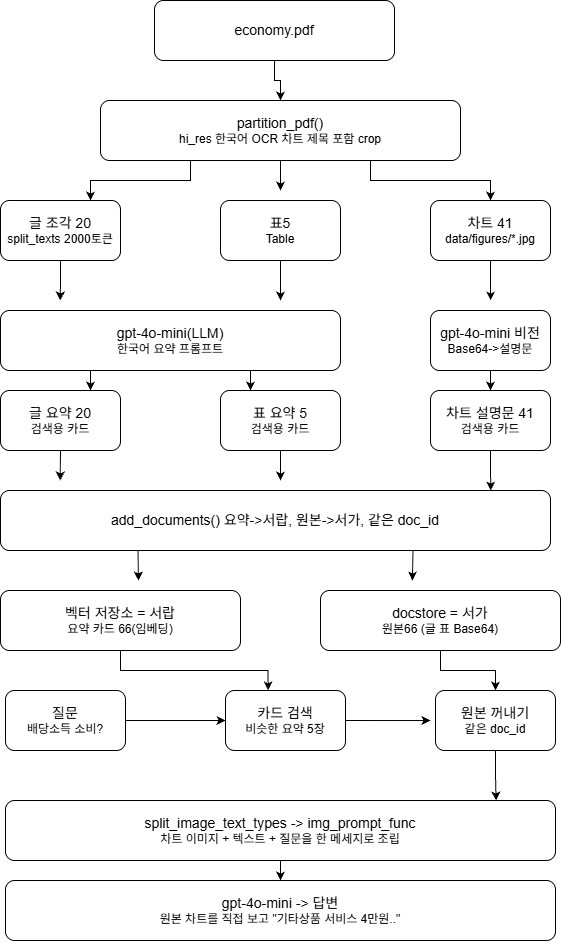

The diagram above was exported from draw.io. Its source (the exported page's mxGraphModel, read from the mxfile embedded in the PNG):
<mxGraphModel dx="1552" dy="1054" grid="1" gridSize="10" guides="1" tooltips="1" connect="1" arrows="1" fold="1" page="1" pageScale="1" pageWidth="827" pageHeight="1169" math="0" shadow="0">
  <root>
    <mxCell id="0" />
    <mxCell id="1" parent="0" />
    <mxCell id="822K0-vte9fKJ0EZe15w-6" edge="1" parent="1" source="822K0-vte9fKJ0EZe15w-1" style="edgeStyle=orthogonalEdgeStyle;rounded=0;orthogonalLoop=1;jettySize=auto;html=1;defaultLabelBackgroundColor=page;" target="822K0-vte9fKJ0EZe15w-2" value="">
      <mxGeometry relative="1" as="geometry" />
    </mxCell>
    <mxCell id="822K0-vte9fKJ0EZe15w-1" parent="1" style="rounded=1;whiteSpace=wrap;html=1;roundedPerimeter=1;" value="&lt;font style=&quot;font-size: 14px;&quot;&gt;economy.pdf&lt;/font&gt;" vertex="1">
      <mxGeometry height="60" width="240" x="294" y="60" as="geometry" />
    </mxCell>
    <mxCell id="822K0-vte9fKJ0EZe15w-23" edge="1" parent="1" source="822K0-vte9fKJ0EZe15w-2" style="edgeStyle=orthogonalEdgeStyle;rounded=0;orthogonalLoop=1;jettySize=auto;html=1;exitX=0.25;exitY=1;exitDx=0;exitDy=0;entryX=0.75;entryY=0;entryDx=0;entryDy=0;defaultLabelBackgroundColor=page;" target="822K0-vte9fKJ0EZe15w-7">
      <mxGeometry relative="1" as="geometry" />
    </mxCell>
    <mxCell id="822K0-vte9fKJ0EZe15w-24" edge="1" parent="1" source="822K0-vte9fKJ0EZe15w-2" style="edgeStyle=orthogonalEdgeStyle;rounded=0;orthogonalLoop=1;jettySize=auto;html=1;exitX=0.5;exitY=1;exitDx=0;exitDy=0;defaultLabelBackgroundColor=page;">
      <mxGeometry relative="1" as="geometry">
        <mxPoint x="420.0000000000002" y="250" as="targetPoint" />
      </mxGeometry>
    </mxCell>
    <mxCell id="822K0-vte9fKJ0EZe15w-25" edge="1" parent="1" source="822K0-vte9fKJ0EZe15w-2" style="edgeStyle=orthogonalEdgeStyle;rounded=0;orthogonalLoop=1;jettySize=auto;html=1;exitX=0.75;exitY=1;exitDx=0;exitDy=0;entryX=0.5;entryY=0;entryDx=0;entryDy=0;defaultLabelBackgroundColor=page;" target="822K0-vte9fKJ0EZe15w-9">
      <mxGeometry relative="1" as="geometry" />
    </mxCell>
    <mxCell id="822K0-vte9fKJ0EZe15w-2" parent="1" style="rounded=1;whiteSpace=wrap;html=1;roundedPerimeter=1;" value="&lt;font style=&quot;font-size: 14px;&quot;&gt;partition_pdf()&lt;/font&gt;&lt;div&gt;&lt;font style=&quot;font-size: 12px;&quot;&gt;hi_res 한국어 OCR 차트 제목 포함 crop&lt;/font&gt;&lt;/div&gt;" vertex="1">
      <mxGeometry height="60" width="360" x="240" y="160" as="geometry" />
    </mxCell>
    <mxCell id="822K0-vte9fKJ0EZe15w-26" edge="1" parent="1" source="822K0-vte9fKJ0EZe15w-7" style="edgeStyle=orthogonalEdgeStyle;rounded=0;orthogonalLoop=1;jettySize=auto;html=1;exitX=0.5;exitY=1;exitDx=0;exitDy=0;defaultLabelBackgroundColor=page;">
      <mxGeometry relative="1" as="geometry">
        <mxPoint x="199.71014492753625" y="360" as="targetPoint" />
      </mxGeometry>
    </mxCell>
    <mxCell id="822K0-vte9fKJ0EZe15w-7" parent="1" style="rounded=1;whiteSpace=wrap;html=1;roundedPerimeter=1;" value="&lt;font style=&quot;font-size: 14px;&quot;&gt;글 조각 20&lt;/font&gt;&lt;div&gt;split_texts 2000토큰&lt;/div&gt;" vertex="1">
      <mxGeometry height="60" width="120" x="140" y="260" as="geometry" />
    </mxCell>
    <mxCell id="822K0-vte9fKJ0EZe15w-27" edge="1" parent="1" source="822K0-vte9fKJ0EZe15w-8" style="edgeStyle=orthogonalEdgeStyle;rounded=0;orthogonalLoop=1;jettySize=auto;html=1;exitX=0.5;exitY=1;exitDx=0;exitDy=0;defaultLabelBackgroundColor=page;">
      <mxGeometry relative="1" as="geometry">
        <mxPoint x="420.0000000000002" y="360" as="targetPoint" />
      </mxGeometry>
    </mxCell>
    <mxCell id="822K0-vte9fKJ0EZe15w-8" parent="1" style="rounded=1;whiteSpace=wrap;html=1;roundedPerimeter=1;" value="&lt;font style=&quot;font-size: 14px;&quot;&gt;표5&lt;/font&gt;&lt;div&gt;Table&lt;/div&gt;" vertex="1">
      <mxGeometry height="60" width="120" x="360" y="260" as="geometry" />
    </mxCell>
    <mxCell id="822K0-vte9fKJ0EZe15w-28" edge="1" parent="1" source="822K0-vte9fKJ0EZe15w-9" style="edgeStyle=orthogonalEdgeStyle;rounded=0;orthogonalLoop=1;jettySize=auto;html=1;exitX=0.5;exitY=1;exitDx=0;exitDy=0;defaultLabelBackgroundColor=page;">
      <mxGeometry relative="1" as="geometry">
        <mxPoint x="630.144927536232" y="360" as="targetPoint" />
      </mxGeometry>
    </mxCell>
    <mxCell id="822K0-vte9fKJ0EZe15w-9" parent="1" style="rounded=1;whiteSpace=wrap;html=1;roundedPerimeter=1;" value="&lt;div&gt;&lt;font style=&quot;font-size: 14px;&quot;&gt;차트 41&lt;/font&gt;&lt;/div&gt;&lt;div&gt;data/figures/*.jpg&lt;/div&gt;" vertex="1">
      <mxGeometry height="60" width="120" x="570" y="260" as="geometry" />
    </mxCell>
    <mxCell id="822K0-vte9fKJ0EZe15w-29" edge="1" parent="1" source="822K0-vte9fKJ0EZe15w-10" style="edgeStyle=orthogonalEdgeStyle;rounded=0;orthogonalLoop=1;jettySize=auto;html=1;exitX=0.25;exitY=1;exitDx=0;exitDy=0;entryX=0.75;entryY=0;entryDx=0;entryDy=0;defaultLabelBackgroundColor=page;" target="822K0-vte9fKJ0EZe15w-12">
      <mxGeometry relative="1" as="geometry" />
    </mxCell>
    <mxCell id="822K0-vte9fKJ0EZe15w-30" edge="1" parent="1" source="822K0-vte9fKJ0EZe15w-10" style="edgeStyle=orthogonalEdgeStyle;rounded=0;orthogonalLoop=1;jettySize=auto;html=1;exitX=0.75;exitY=1;exitDx=0;exitDy=0;entryX=0.25;entryY=0;entryDx=0;entryDy=0;defaultLabelBackgroundColor=page;" target="822K0-vte9fKJ0EZe15w-13">
      <mxGeometry relative="1" as="geometry" />
    </mxCell>
    <mxCell id="822K0-vte9fKJ0EZe15w-10" parent="1" style="rounded=1;whiteSpace=wrap;html=1;roundedPerimeter=1;" value="&lt;font style=&quot;font-size: 14px;&quot;&gt;gpt-4o-mini(LLM)&lt;/font&gt;&lt;div&gt;한국어 요약 프롬프트&lt;/div&gt;" vertex="1">
      <mxGeometry height="60" width="340" x="140" y="370" as="geometry" />
    </mxCell>
    <mxCell id="822K0-vte9fKJ0EZe15w-31" edge="1" parent="1" source="822K0-vte9fKJ0EZe15w-11" style="edgeStyle=orthogonalEdgeStyle;rounded=0;orthogonalLoop=1;jettySize=auto;html=1;exitX=0.5;exitY=1;exitDx=0;exitDy=0;entryX=0.5;entryY=0;entryDx=0;entryDy=0;defaultLabelBackgroundColor=page;" target="822K0-vte9fKJ0EZe15w-14">
      <mxGeometry relative="1" as="geometry" />
    </mxCell>
    <mxCell id="822K0-vte9fKJ0EZe15w-11" parent="1" style="rounded=1;whiteSpace=wrap;html=1;roundedPerimeter=1;" value="&lt;div&gt;&lt;font style=&quot;font-size: 14px;&quot;&gt;gpt-4o-mini 비전&lt;/font&gt;&lt;/div&gt;&lt;div&gt;Base64-&amp;gt;설명문&lt;/div&gt;" vertex="1">
      <mxGeometry height="60" width="120" x="570" y="370" as="geometry" />
    </mxCell>
    <mxCell id="822K0-vte9fKJ0EZe15w-32" edge="1" parent="1" source="822K0-vte9fKJ0EZe15w-12" style="edgeStyle=orthogonalEdgeStyle;rounded=0;orthogonalLoop=1;jettySize=auto;html=1;exitX=0.5;exitY=1;exitDx=0;exitDy=0;defaultLabelBackgroundColor=page;">
      <mxGeometry relative="1" as="geometry">
        <mxPoint x="199.71014492753625" y="540" as="targetPoint" />
      </mxGeometry>
    </mxCell>
    <mxCell id="822K0-vte9fKJ0EZe15w-12" parent="1" style="rounded=1;whiteSpace=wrap;html=1;roundedPerimeter=1;" value="&lt;font style=&quot;font-size: 14px;&quot;&gt;글 요약 20&lt;/font&gt;&lt;div&gt;검색용 카드&lt;/div&gt;" vertex="1">
      <mxGeometry height="60" width="120" x="140" y="450" as="geometry" />
    </mxCell>
    <mxCell id="822K0-vte9fKJ0EZe15w-33" edge="1" parent="1" source="822K0-vte9fKJ0EZe15w-13" style="edgeStyle=orthogonalEdgeStyle;rounded=0;orthogonalLoop=1;jettySize=auto;html=1;exitX=0.5;exitY=1;exitDx=0;exitDy=0;defaultLabelBackgroundColor=page;">
      <mxGeometry relative="1" as="geometry">
        <mxPoint x="420.0000000000002" y="540" as="targetPoint" />
      </mxGeometry>
    </mxCell>
    <mxCell id="822K0-vte9fKJ0EZe15w-13" parent="1" style="rounded=1;whiteSpace=wrap;html=1;roundedPerimeter=1;" value="&lt;font style=&quot;font-size: 14px;&quot;&gt;표 요약 5&lt;/font&gt;&lt;div&gt;&lt;div&gt;검색용 카드&lt;/div&gt;&lt;/div&gt;" vertex="1">
      <mxGeometry height="60" width="120" x="360" y="450" as="geometry" />
    </mxCell>
    <mxCell id="822K0-vte9fKJ0EZe15w-34" edge="1" parent="1" source="822K0-vte9fKJ0EZe15w-14" style="edgeStyle=orthogonalEdgeStyle;rounded=0;orthogonalLoop=1;jettySize=auto;html=1;exitX=0.5;exitY=1;exitDx=0;exitDy=0;entryX=0.897;entryY=-0.007;entryDx=0;entryDy=0;defaultLabelBackgroundColor=page;" target="822K0-vte9fKJ0EZe15w-15">
      <mxGeometry relative="1" as="geometry" />
    </mxCell>
    <mxCell id="822K0-vte9fKJ0EZe15w-14" parent="1" style="rounded=1;whiteSpace=wrap;html=1;roundedPerimeter=1;" value="&lt;font style=&quot;font-size: 14px;&quot;&gt;차트 설명문 41&lt;/font&gt;&lt;div&gt;&lt;div&gt;검색용 카드&lt;/div&gt;&lt;/div&gt;" vertex="1">
      <mxGeometry height="60" width="120" x="570" y="450" as="geometry" />
    </mxCell>
    <mxCell id="822K0-vte9fKJ0EZe15w-35" edge="1" parent="1" source="822K0-vte9fKJ0EZe15w-15" style="edgeStyle=orthogonalEdgeStyle;rounded=0;orthogonalLoop=1;jettySize=auto;html=1;exitX=0.25;exitY=1;exitDx=0;exitDy=0;defaultLabelBackgroundColor=page;">
      <mxGeometry relative="1" as="geometry">
        <mxPoint x="277.97101449275374" y="640" as="targetPoint" />
      </mxGeometry>
    </mxCell>
    <mxCell id="822K0-vte9fKJ0EZe15w-36" edge="1" parent="1" source="822K0-vte9fKJ0EZe15w-15" style="edgeStyle=orthogonalEdgeStyle;rounded=0;orthogonalLoop=1;jettySize=auto;html=1;exitX=0.75;exitY=1;exitDx=0;exitDy=0;defaultLabelBackgroundColor=page;">
      <mxGeometry relative="1" as="geometry">
        <mxPoint x="551.8840579710147" y="640" as="targetPoint" />
      </mxGeometry>
    </mxCell>
    <mxCell id="822K0-vte9fKJ0EZe15w-15" parent="1" style="rounded=1;whiteSpace=wrap;html=1;roundedPerimeter=1;" value="&lt;font style=&quot;font-size: 14px;&quot;&gt;add_documents() 요약-&amp;gt;서랍, 원본-&amp;gt;서가, 같은 doc_id&lt;/font&gt;" vertex="1">
      <mxGeometry height="60" width="550" x="140" y="550" as="geometry" />
    </mxCell>
    <mxCell id="822K0-vte9fKJ0EZe15w-37" edge="1" parent="1" source="822K0-vte9fKJ0EZe15w-16" style="edgeStyle=orthogonalEdgeStyle;rounded=0;orthogonalLoop=1;jettySize=auto;html=1;exitX=0.5;exitY=1;exitDx=0;exitDy=0;entryX=0.345;entryY=-0.036;entryDx=0;entryDy=0;defaultLabelBackgroundColor=page;" target="822K0-vte9fKJ0EZe15w-19">
      <mxGeometry relative="1" as="geometry" />
    </mxCell>
    <mxCell id="822K0-vte9fKJ0EZe15w-16" parent="1" style="rounded=1;whiteSpace=wrap;html=1;roundedPerimeter=1;" value="&lt;font style=&quot;font-size: 14px;&quot;&gt;벡터 저장소 = 서랍&lt;/font&gt;&lt;div&gt;요약 카드 66(임베딩)&lt;/div&gt;" vertex="1">
      <mxGeometry height="60" width="240" x="140" y="650" as="geometry" />
    </mxCell>
    <mxCell id="822K0-vte9fKJ0EZe15w-38" edge="1" parent="1" source="822K0-vte9fKJ0EZe15w-17" style="edgeStyle=orthogonalEdgeStyle;rounded=0;orthogonalLoop=1;jettySize=auto;html=1;exitX=0.5;exitY=1;exitDx=0;exitDy=0;entryX=0.5;entryY=0;entryDx=0;entryDy=0;defaultLabelBackgroundColor=page;" target="822K0-vte9fKJ0EZe15w-20">
      <mxGeometry relative="1" as="geometry" />
    </mxCell>
    <mxCell id="822K0-vte9fKJ0EZe15w-17" parent="1" style="rounded=1;whiteSpace=wrap;html=1;roundedPerimeter=1;" value="&lt;font style=&quot;font-size: 14px;&quot;&gt;docstore = 서가&lt;/font&gt;&lt;div&gt;원본66 (글 표 Base64)&lt;/div&gt;" vertex="1">
      <mxGeometry height="60" width="240" x="460" y="650" as="geometry" />
    </mxCell>
    <mxCell id="822K0-vte9fKJ0EZe15w-39" edge="1" parent="1" source="822K0-vte9fKJ0EZe15w-18" style="edgeStyle=orthogonalEdgeStyle;rounded=0;orthogonalLoop=1;jettySize=auto;html=1;exitX=1;exitY=0.5;exitDx=0;exitDy=0;entryX=0;entryY=0.5;entryDx=0;entryDy=0;defaultLabelBackgroundColor=page;" target="822K0-vte9fKJ0EZe15w-19">
      <mxGeometry relative="1" as="geometry" />
    </mxCell>
    <mxCell id="822K0-vte9fKJ0EZe15w-18" parent="1" style="rounded=1;whiteSpace=wrap;html=1;roundedPerimeter=1;" value="&lt;font style=&quot;font-size: 14px;&quot;&gt;질문&lt;/font&gt;&lt;div&gt;배당소득 소비?&lt;/div&gt;" vertex="1">
      <mxGeometry height="60" width="120" x="145" y="750" as="geometry" />
    </mxCell>
    <mxCell id="822K0-vte9fKJ0EZe15w-40" edge="1" parent="1" source="822K0-vte9fKJ0EZe15w-19" style="edgeStyle=orthogonalEdgeStyle;rounded=0;orthogonalLoop=1;jettySize=auto;html=1;exitX=1;exitY=0.5;exitDx=0;exitDy=0;defaultLabelBackgroundColor=page;">
      <mxGeometry relative="1" as="geometry">
        <mxPoint x="570.0000000000002" y="780.0434782608697" as="targetPoint" />
      </mxGeometry>
    </mxCell>
    <mxCell id="822K0-vte9fKJ0EZe15w-19" parent="1" style="rounded=1;whiteSpace=wrap;html=1;roundedPerimeter=1;" value="&lt;font style=&quot;font-size: 14px;&quot;&gt;카드 검색&lt;/font&gt;&lt;div&gt;비슷한 요약 5장&lt;/div&gt;" vertex="1">
      <mxGeometry height="60" width="120" x="365" y="750" as="geometry" />
    </mxCell>
    <mxCell id="822K0-vte9fKJ0EZe15w-41" edge="1" parent="1" source="822K0-vte9fKJ0EZe15w-20" style="edgeStyle=orthogonalEdgeStyle;rounded=0;orthogonalLoop=1;jettySize=auto;html=1;exitX=0.5;exitY=1;exitDx=0;exitDy=0;entryX=0.903;entryY=-0.014;entryDx=0;entryDy=0;defaultLabelBackgroundColor=page;" target="822K0-vte9fKJ0EZe15w-21">
      <mxGeometry relative="1" as="geometry" />
    </mxCell>
    <mxCell id="822K0-vte9fKJ0EZe15w-20" parent="1" style="rounded=1;whiteSpace=wrap;html=1;roundedPerimeter=1;" value="&lt;font style=&quot;font-size: 14px;&quot;&gt;원본 꺼내기&lt;/font&gt;&lt;div&gt;같은 doc_id&lt;/div&gt;" vertex="1">
      <mxGeometry height="60" width="120" x="575" y="750" as="geometry" />
    </mxCell>
    <mxCell id="822K0-vte9fKJ0EZe15w-42" edge="1" parent="1" source="822K0-vte9fKJ0EZe15w-21" style="edgeStyle=orthogonalEdgeStyle;rounded=0;orthogonalLoop=1;jettySize=auto;html=1;exitX=0.5;exitY=1;exitDx=0;exitDy=0;entryX=0.5;entryY=0;entryDx=0;entryDy=0;defaultLabelBackgroundColor=page;" target="822K0-vte9fKJ0EZe15w-22">
      <mxGeometry relative="1" as="geometry" />
    </mxCell>
    <mxCell id="822K0-vte9fKJ0EZe15w-21" parent="1" style="rounded=1;whiteSpace=wrap;html=1;roundedPerimeter=1;" value="&lt;font style=&quot;font-size: 14px;&quot;&gt;split_image_text_types -&amp;gt; img_prompt_func&lt;/font&gt;&lt;div&gt;차트 이미지 + 텍스트 + 질문을 한 메세지로 조립&lt;/div&gt;" vertex="1">
      <mxGeometry height="60" width="550" x="145" y="860" as="geometry" />
    </mxCell>
    <mxCell id="822K0-vte9fKJ0EZe15w-22" parent="1" style="rounded=1;whiteSpace=wrap;html=1;roundedPerimeter=1;" value="&lt;font style=&quot;font-size: 14px;&quot;&gt;gpt-4o-mini -&amp;gt; 답변&lt;/font&gt;&lt;div&gt;원본 차트를 직접 보고 &quot;기타상품 서비스 4만원..&quot;&lt;/div&gt;" vertex="1">
      <mxGeometry height="60" width="550" x="145" y="940" as="geometry" />
    </mxCell>
  </root>
</mxGraphModel>